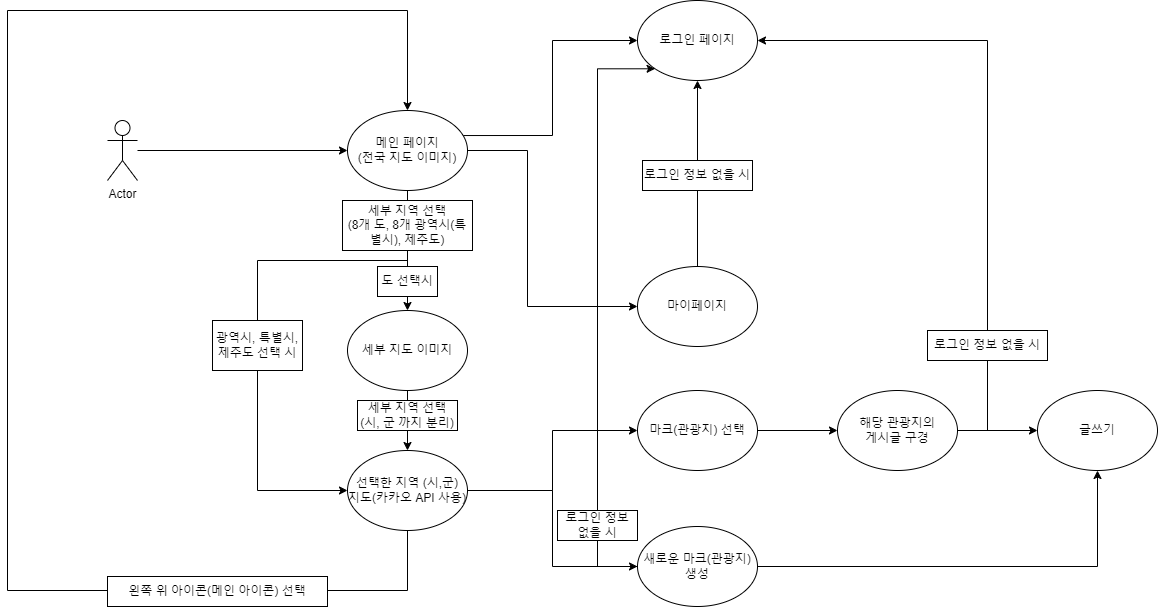

The diagram above was exported from draw.io. Its source (the exported page's mxGraphModel, read from the mxfile embedded in the PNG):
<mxGraphModel dx="1887" dy="895" grid="1" gridSize="10" guides="1" tooltips="1" connect="1" arrows="1" fold="1" page="1" pageScale="1" pageWidth="1654" pageHeight="2336" math="0" shadow="0">
  <root>
    <mxCell id="0" />
    <mxCell id="1" parent="0" />
    <mxCell id="4Xy0U8kn-G6CAsoUGtmP-65" style="edgeStyle=orthogonalEdgeStyle;rounded=0;orthogonalLoop=1;jettySize=auto;html=1;entryX=0;entryY=0.5;entryDx=0;entryDy=0;" parent="1" source="4Xy0U8kn-G6CAsoUGtmP-51" target="4Xy0U8kn-G6CAsoUGtmP-52" edge="1">
      <mxGeometry relative="1" as="geometry" />
    </mxCell>
    <mxCell id="4Xy0U8kn-G6CAsoUGtmP-51" value="Actor" style="shape=umlActor;verticalLabelPosition=bottom;verticalAlign=top;html=1;outlineConnect=0;" parent="1" vertex="1">
      <mxGeometry x="190" y="180" width="30" height="60" as="geometry" />
    </mxCell>
    <mxCell id="4Xy0U8kn-G6CAsoUGtmP-56" style="edgeStyle=orthogonalEdgeStyle;rounded=0;orthogonalLoop=1;jettySize=auto;html=1;entryX=0;entryY=0.5;entryDx=0;entryDy=0;exitX=0.95;exitY=0.313;exitDx=0;exitDy=0;exitPerimeter=0;" parent="1" source="4Xy0U8kn-G6CAsoUGtmP-52" target="4Xy0U8kn-G6CAsoUGtmP-53" edge="1">
      <mxGeometry relative="1" as="geometry" />
    </mxCell>
    <mxCell id="4Xy0U8kn-G6CAsoUGtmP-61" style="edgeStyle=orthogonalEdgeStyle;rounded=0;orthogonalLoop=1;jettySize=auto;html=1;" parent="1" source="4Xy0U8kn-G6CAsoUGtmP-52" target="4Xy0U8kn-G6CAsoUGtmP-60" edge="1">
      <mxGeometry relative="1" as="geometry" />
    </mxCell>
    <mxCell id="4Xy0U8kn-G6CAsoUGtmP-62" style="edgeStyle=orthogonalEdgeStyle;rounded=0;orthogonalLoop=1;jettySize=auto;html=1;exitX=1;exitY=0.5;exitDx=0;exitDy=0;entryX=0;entryY=0.5;entryDx=0;entryDy=0;" parent="1" source="4Xy0U8kn-G6CAsoUGtmP-52" target="4Xy0U8kn-G6CAsoUGtmP-59" edge="1">
      <mxGeometry relative="1" as="geometry">
        <Array as="points">
          <mxPoint x="610" y="210" />
          <mxPoint x="610" y="366" />
        </Array>
      </mxGeometry>
    </mxCell>
    <mxCell id="4Xy0U8kn-G6CAsoUGtmP-70" style="edgeStyle=orthogonalEdgeStyle;rounded=0;orthogonalLoop=1;jettySize=auto;html=1;entryX=0;entryY=0.5;entryDx=0;entryDy=0;" parent="1" source="4Xy0U8kn-G6CAsoUGtmP-52" target="4Xy0U8kn-G6CAsoUGtmP-68" edge="1">
      <mxGeometry relative="1" as="geometry">
        <Array as="points">
          <mxPoint x="490" y="320" />
          <mxPoint x="340" y="320" />
          <mxPoint x="340" y="550" />
        </Array>
      </mxGeometry>
    </mxCell>
    <mxCell id="4Xy0U8kn-G6CAsoUGtmP-52" value="메인 페이지&lt;br&gt;(전국 지도 이미지)" style="ellipse;whiteSpace=wrap;html=1;" parent="1" vertex="1">
      <mxGeometry x="430" y="170" width="120" height="80" as="geometry" />
    </mxCell>
    <mxCell id="4Xy0U8kn-G6CAsoUGtmP-53" value="로그인 페이지" style="ellipse;whiteSpace=wrap;html=1;" parent="1" vertex="1">
      <mxGeometry x="720" y="60" width="120" height="80" as="geometry" />
    </mxCell>
    <mxCell id="4Xy0U8kn-G6CAsoUGtmP-63" style="edgeStyle=orthogonalEdgeStyle;rounded=0;orthogonalLoop=1;jettySize=auto;html=1;entryX=0.5;entryY=1;entryDx=0;entryDy=0;exitX=0.5;exitY=0;exitDx=0;exitDy=0;" parent="1" source="4Xy0U8kn-G6CAsoUGtmP-59" target="4Xy0U8kn-G6CAsoUGtmP-53" edge="1">
      <mxGeometry relative="1" as="geometry" />
    </mxCell>
    <mxCell id="4Xy0U8kn-G6CAsoUGtmP-59" value="마이페이지" style="ellipse;whiteSpace=wrap;html=1;" parent="1" vertex="1">
      <mxGeometry x="720" y="326" width="120" height="80" as="geometry" />
    </mxCell>
    <mxCell id="4Xy0U8kn-G6CAsoUGtmP-67" style="edgeStyle=orthogonalEdgeStyle;rounded=0;orthogonalLoop=1;jettySize=auto;html=1;entryX=0.5;entryY=0;entryDx=0;entryDy=0;" parent="1" source="4Xy0U8kn-G6CAsoUGtmP-60" target="4Xy0U8kn-G6CAsoUGtmP-68" edge="1">
      <mxGeometry relative="1" as="geometry">
        <mxPoint x="490" y="500" as="targetPoint" />
      </mxGeometry>
    </mxCell>
    <mxCell id="4Xy0U8kn-G6CAsoUGtmP-60" value="세부 지도 이미지" style="ellipse;whiteSpace=wrap;html=1;" parent="1" vertex="1">
      <mxGeometry x="430" y="370" width="120" height="80" as="geometry" />
    </mxCell>
    <mxCell id="4Xy0U8kn-G6CAsoUGtmP-66" value="세부 지역 선택&lt;br&gt;(8개 도, 8개 광역시(특별시), 제주도)" style="text;html=1;strokeColor=default;fillColor=default;align=center;verticalAlign=middle;whiteSpace=wrap;rounded=0;" parent="1" vertex="1">
      <mxGeometry x="425" y="260" width="130" height="50" as="geometry" />
    </mxCell>
    <mxCell id="4Xy0U8kn-G6CAsoUGtmP-75" style="edgeStyle=orthogonalEdgeStyle;rounded=0;orthogonalLoop=1;jettySize=auto;html=1;entryX=0.5;entryY=0;entryDx=0;entryDy=0;exitX=0.5;exitY=1;exitDx=0;exitDy=0;" parent="1" source="4Xy0U8kn-G6CAsoUGtmP-68" target="4Xy0U8kn-G6CAsoUGtmP-52" edge="1">
      <mxGeometry relative="1" as="geometry">
        <Array as="points">
          <mxPoint x="490" y="650" />
          <mxPoint x="90" y="650" />
          <mxPoint x="90" y="70" />
          <mxPoint x="490" y="70" />
        </Array>
      </mxGeometry>
    </mxCell>
    <mxCell id="4Xy0U8kn-G6CAsoUGtmP-78" style="edgeStyle=orthogonalEdgeStyle;rounded=0;orthogonalLoop=1;jettySize=auto;html=1;entryX=0;entryY=0.5;entryDx=0;entryDy=0;" parent="1" source="4Xy0U8kn-G6CAsoUGtmP-68" target="4Xy0U8kn-G6CAsoUGtmP-77" edge="1">
      <mxGeometry relative="1" as="geometry" />
    </mxCell>
    <mxCell id="4Xy0U8kn-G6CAsoUGtmP-81" style="edgeStyle=orthogonalEdgeStyle;rounded=0;orthogonalLoop=1;jettySize=auto;html=1;entryX=0;entryY=0.5;entryDx=0;entryDy=0;" parent="1" source="4Xy0U8kn-G6CAsoUGtmP-68" target="4Xy0U8kn-G6CAsoUGtmP-80" edge="1">
      <mxGeometry relative="1" as="geometry" />
    </mxCell>
    <mxCell id="4Xy0U8kn-G6CAsoUGtmP-68" value="선택한 지역 (시,군) &lt;br&gt;지도(카카오 API 사용)" style="ellipse;whiteSpace=wrap;html=1;" parent="1" vertex="1">
      <mxGeometry x="430" y="510" width="120" height="80" as="geometry" />
    </mxCell>
    <mxCell id="4Xy0U8kn-G6CAsoUGtmP-69" value="세부 지역 선택&lt;br&gt;(시, 군 까지 분리)" style="text;html=1;strokeColor=default;fillColor=default;align=center;verticalAlign=middle;whiteSpace=wrap;rounded=0;" parent="1" vertex="1">
      <mxGeometry x="440" y="460" width="100" height="30" as="geometry" />
    </mxCell>
    <mxCell id="4Xy0U8kn-G6CAsoUGtmP-72" value="광역시, 특별시, 제주도 선택 시" style="text;html=1;strokeColor=default;fillColor=default;align=center;verticalAlign=middle;whiteSpace=wrap;rounded=0;" parent="1" vertex="1">
      <mxGeometry x="295" y="380" width="90" height="50" as="geometry" />
    </mxCell>
    <mxCell id="4Xy0U8kn-G6CAsoUGtmP-74" value="도 선택시" style="text;html=1;strokeColor=default;fillColor=default;align=center;verticalAlign=middle;whiteSpace=wrap;rounded=0;" parent="1" vertex="1">
      <mxGeometry x="460" y="326" width="60" height="30" as="geometry" />
    </mxCell>
    <mxCell id="4Xy0U8kn-G6CAsoUGtmP-76" value="왼쪽 위 아이콘(메인 아이콘) 선택" style="text;html=1;strokeColor=default;fillColor=default;align=center;verticalAlign=middle;whiteSpace=wrap;rounded=0;" parent="1" vertex="1">
      <mxGeometry x="190" y="636" width="220" height="30" as="geometry" />
    </mxCell>
    <mxCell id="4Xy0U8kn-G6CAsoUGtmP-84" value="" style="edgeStyle=orthogonalEdgeStyle;rounded=0;orthogonalLoop=1;jettySize=auto;html=1;" parent="1" source="4Xy0U8kn-G6CAsoUGtmP-77" target="4Xy0U8kn-G6CAsoUGtmP-83" edge="1">
      <mxGeometry relative="1" as="geometry" />
    </mxCell>
    <mxCell id="4Xy0U8kn-G6CAsoUGtmP-77" value="마크(관광지) 선택" style="ellipse;whiteSpace=wrap;html=1;" parent="1" vertex="1">
      <mxGeometry x="720" y="450" width="120" height="80" as="geometry" />
    </mxCell>
    <mxCell id="4Xy0U8kn-G6CAsoUGtmP-79" value="로그인 정보 없을 시" style="text;html=1;strokeColor=default;fillColor=default;align=center;verticalAlign=middle;whiteSpace=wrap;rounded=0;" parent="1" vertex="1">
      <mxGeometry x="725" y="220" width="110" height="30" as="geometry" />
    </mxCell>
    <mxCell id="4Xy0U8kn-G6CAsoUGtmP-90" style="edgeStyle=orthogonalEdgeStyle;rounded=0;orthogonalLoop=1;jettySize=auto;html=1;entryX=0;entryY=1;entryDx=0;entryDy=0;exitX=0;exitY=0.5;exitDx=0;exitDy=0;" parent="1" source="4Xy0U8kn-G6CAsoUGtmP-80" target="4Xy0U8kn-G6CAsoUGtmP-53" edge="1">
      <mxGeometry relative="1" as="geometry">
        <Array as="points">
          <mxPoint x="680" y="626" />
          <mxPoint x="680" y="128" />
        </Array>
      </mxGeometry>
    </mxCell>
    <mxCell id="4Xy0U8kn-G6CAsoUGtmP-93" style="edgeStyle=orthogonalEdgeStyle;rounded=0;orthogonalLoop=1;jettySize=auto;html=1;entryX=0.5;entryY=1;entryDx=0;entryDy=0;" parent="1" source="4Xy0U8kn-G6CAsoUGtmP-80" target="4Xy0U8kn-G6CAsoUGtmP-85" edge="1">
      <mxGeometry relative="1" as="geometry" />
    </mxCell>
    <mxCell id="4Xy0U8kn-G6CAsoUGtmP-80" value="새로운 마크(관광지) 생성" style="ellipse;whiteSpace=wrap;html=1;" parent="1" vertex="1">
      <mxGeometry x="720" y="586" width="120" height="80" as="geometry" />
    </mxCell>
    <mxCell id="4Xy0U8kn-G6CAsoUGtmP-86" value="" style="edgeStyle=orthogonalEdgeStyle;rounded=0;orthogonalLoop=1;jettySize=auto;html=1;" parent="1" source="4Xy0U8kn-G6CAsoUGtmP-83" target="4Xy0U8kn-G6CAsoUGtmP-85" edge="1">
      <mxGeometry relative="1" as="geometry" />
    </mxCell>
    <mxCell id="4Xy0U8kn-G6CAsoUGtmP-87" style="edgeStyle=orthogonalEdgeStyle;rounded=0;orthogonalLoop=1;jettySize=auto;html=1;entryX=1;entryY=0.5;entryDx=0;entryDy=0;" parent="1" source="4Xy0U8kn-G6CAsoUGtmP-83" target="4Xy0U8kn-G6CAsoUGtmP-53" edge="1">
      <mxGeometry relative="1" as="geometry">
        <Array as="points">
          <mxPoint x="1070" y="490" />
          <mxPoint x="1070" y="100" />
        </Array>
      </mxGeometry>
    </mxCell>
    <mxCell id="4Xy0U8kn-G6CAsoUGtmP-83" value="해당 관광지의 &lt;br&gt;게시글 구경" style="ellipse;whiteSpace=wrap;html=1;" parent="1" vertex="1">
      <mxGeometry x="920" y="450" width="120" height="80" as="geometry" />
    </mxCell>
    <mxCell id="4Xy0U8kn-G6CAsoUGtmP-85" value="글쓰기" style="ellipse;whiteSpace=wrap;html=1;" parent="1" vertex="1">
      <mxGeometry x="1120" y="450" width="120" height="80" as="geometry" />
    </mxCell>
    <mxCell id="4Xy0U8kn-G6CAsoUGtmP-88" value="로그인 정보 없을 시" style="text;html=1;strokeColor=default;fillColor=default;align=center;verticalAlign=middle;whiteSpace=wrap;rounded=0;" parent="1" vertex="1">
      <mxGeometry x="1010" y="390" width="120" height="30" as="geometry" />
    </mxCell>
    <mxCell id="4Xy0U8kn-G6CAsoUGtmP-92" value="로그인 정보 없을 시" style="text;html=1;strokeColor=default;fillColor=default;align=center;verticalAlign=middle;whiteSpace=wrap;rounded=0;" parent="1" vertex="1">
      <mxGeometry x="640" y="570" width="80" height="30" as="geometry" />
    </mxCell>
  </root>
</mxGraphModel>